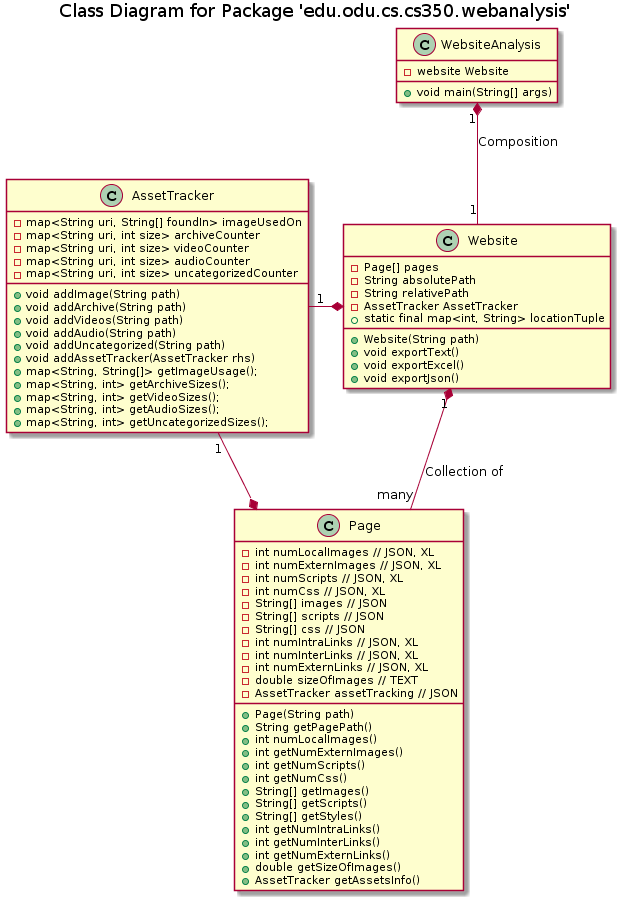

The diagram above was rendered by PlantUML. Its source (embedded in the PNG):
@startuml
title Class Diagram for Package 'edu.odu.cs.cs350.webanalysis'


class WebsiteAnalysis {
- website Website
  +void main(String[] args)
}

class Website {
    - Page[] pages
    - String absolutePath
    - String relativePath
    - AssetTracker AssetTracker 
    + static final map<int, String> locationTuple
    + Website(String path)
    + void exportText()
    + void exportExcel()
    + void exportJson()
}
WebsiteAnalysis "1" *-down- "1" Website: Composition

class AssetTracker{
    - map<String uri, String[] foundIn> imageUsedOn
    - map<String uri, int size> archiveCounter
    - map<String uri, int size> videoCounter
    - map<String uri, int size> audioCounter
    - map<String uri, int size> uncategorizedCounter
    + void addImage(String path)
    + void addArchive(String path)
    + void addVideos(String path)
    + void addAudio(String path)
    + void addUncategorized(String path)
    + void addAssetTracker(AssetTracker rhs)
    + map<String, String[]> getImageUsage();
    + map<String, int> getArchiveSizes();
    + map<String, int> getVideoSizes();
    + map<String, int> getAudioSizes();
    + map<String, int> getUncategorizedSizes();
}
Website *-left- "1" AssetTracker
Page *-up- "1" AssetTracker

class Page {
    - int numLocalImages // JSON, XL
    - int numExternImages // JSON, XL
    - int numScripts // JSON, XL
    - int numCss // JSON, XL
    - String[] images // JSON
    - String[] scripts // JSON
    - String[] css // JSON
    - int numIntraLinks // JSON, XL
    - int numInterLinks // JSON, XL
    - int numExternLinks // JSON, XL
    - double sizeOfImages // TEXT
    - AssetTracker assetTracking // JSON 
    + Page(String path)
    + String getPagePath()
    + int numLocalImages() 
    + int getNumExternImages() 
    + int getNumScripts()
    + int getNumCss()
    + String[] getImages()
    + String[] getScripts()
    + String[] getStyles()
    + int getNumIntraLinks()  
    + int getNumInterLinks() 
    + int getNumExternLinks()
    + double getSizeOfImages()
    + AssetTracker getAssetsInfo()
}
Website "1" *-down- "many" Page: Collection of
@enduml